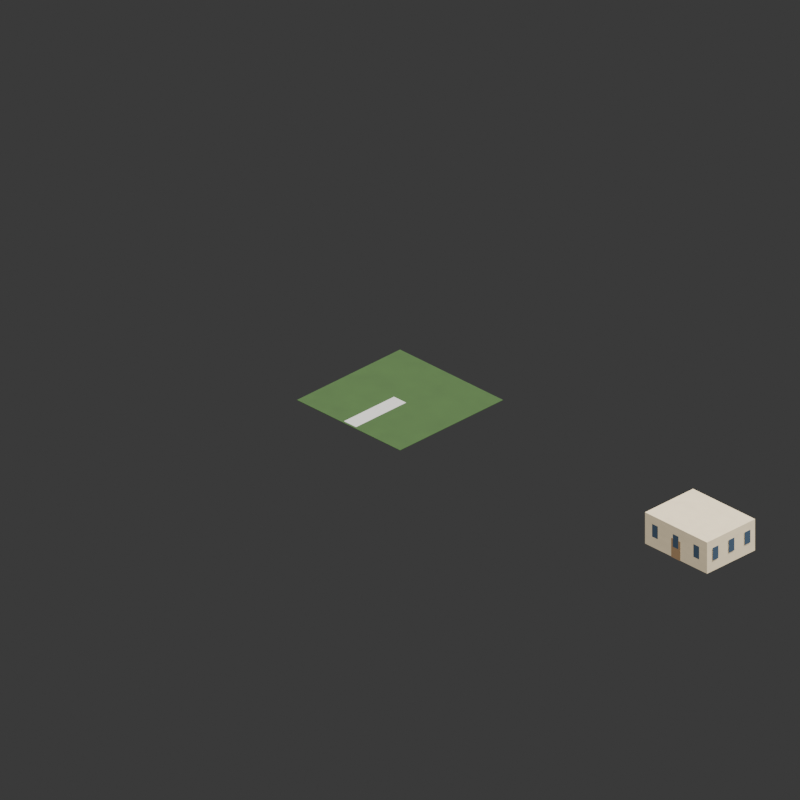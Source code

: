 # Source: OG_BLDHOUS7.blend  (saved by Blender 5.2.45; exported with 4.5.12 LTS)
import bpy
from mathutils import Matrix  # noqa: F401  (used for matrix-valued properties, if any)

bpy.ops.wm.read_factory_settings(use_empty=True)
scene = bpy.context.scene
scene.name = 'Scene'

# ---- materials (node trees are filled in below, after node groups)
mat_grass = bpy.data.materials.new('Grass')
mat_pavement = bpy.data.materials.new('Pavement')
mat_sandstone = bpy.data.materials.new('Sandstone')
mat_window = bpy.data.materials.new('Window')
mat_wood = bpy.data.materials.new('Wood')
mat_company_color_1_roof = bpy.data.materials.new('Company Color 1 Roof')
mat_brick = bpy.data.materials.new('Brick')

# ---- material node trees
mat_grass.use_nodes = True; mat_grass.node_tree.nodes.clear()
_N = mat_grass.node_tree.nodes; _L = mat_grass.node_tree.links
n0 = _N.new('ShaderNodeBsdfPrincipled'); n0.name = 'Principled BSDF'; n0.location = (-200, 100)
n0.inputs[2].default_value = 0.8
n0.inputs[10].default_value = 0.005
n1 = _N.new('ShaderNodeOutputMaterial'); n1.name = 'Material Output'; n1.location = (200, 100)
n2 = _N.new('ShaderNodeTexNoise'); n2.name = 'Noise Texture'; n2.location = (0, 0)
n2.width = 160
n2.inputs[2].default_value = 6.0
n3 = _N.new('ShaderNodeMixRGB'); n3.name = 'Mix (Legacy)'; n3.location = (0, 0)
n3.blend_type = 'MULTIPLY'
n3.inputs[0].default_value = 0.6
n3.inputs[1].default_value = (0.035, 0.085, 0.015, 1.0)
n4 = _N.new('ShaderNodeValToRGB'); n4.name = 'Color Ramp'; n4.location = (0, 0)
while len(n4.color_ramp.elements) > 1: n4.color_ramp.elements.remove(n4.color_ramp.elements[-1])
n4.color_ramp.elements[0].position = 0.0; n4.color_ramp.elements[0].color = (0.6, 0.6, 0.6, 1.0)
_e = n4.color_ramp.elements.new(1.0); _e.color = (1.0, 1.0, 1.0, 1.0)
_L.new(n0.outputs[0], n1.inputs[0])
_L.new(n2.outputs[0], n4.inputs[0])
_L.new(n4.outputs[0], n3.inputs[2])
_L.new(n3.outputs[0], n0.inputs[0])
n1.is_active_output = True
mat_pavement.use_nodes = True; mat_pavement.node_tree.nodes.clear()
_N = mat_pavement.node_tree.nodes; _L = mat_pavement.node_tree.links
n0 = _N.new('ShaderNodeBsdfPrincipled'); n0.name = 'Principled BSDF'; n0.location = (-200, 100)
n0.inputs[2].default_value = 0.8
n0.inputs[10].default_value = 0.005
n1 = _N.new('ShaderNodeOutputMaterial'); n1.name = 'Material Output'; n1.location = (200, 100)
n2 = _N.new('ShaderNodeTexNoise'); n2.name = 'Noise Texture'; n2.location = (0, 0)
n2.width = 160
n2.inputs[2].default_value = 6.0
n3 = _N.new('ShaderNodeMixRGB'); n3.name = 'Mix (Legacy)'; n3.location = (0, 0)
n3.blend_type = 'MULTIPLY'
n3.inputs[0].default_value = 0.3
n3.inputs[1].default_value = (0.48, 0.47, 0.44, 1.0)
n4 = _N.new('ShaderNodeValToRGB'); n4.name = 'Color Ramp'; n4.location = (0, 0)
while len(n4.color_ramp.elements) > 1: n4.color_ramp.elements.remove(n4.color_ramp.elements[-1])
n4.color_ramp.elements[0].position = 0.0; n4.color_ramp.elements[0].color = (0.6, 0.6, 0.6, 1.0)
_e = n4.color_ramp.elements.new(1.0); _e.color = (1.0, 1.0, 1.0, 1.0)
_L.new(n0.outputs[0], n1.inputs[0])
_L.new(n2.outputs[0], n4.inputs[0])
_L.new(n4.outputs[0], n3.inputs[2])
_L.new(n3.outputs[0], n0.inputs[0])
n1.is_active_output = True
mat_sandstone.use_nodes = True; mat_sandstone.node_tree.nodes.clear()
_N = mat_sandstone.node_tree.nodes; _L = mat_sandstone.node_tree.links
n0 = _N.new('ShaderNodeBsdfPrincipled'); n0.name = 'Principled BSDF'; n0.location = (-200, 100)
n0.inputs[2].default_value = 0.8
n0.inputs[10].default_value = 0.005
n1 = _N.new('ShaderNodeOutputMaterial'); n1.name = 'Material Output'; n1.location = (200, 100)
n2 = _N.new('ShaderNodeTexNoise'); n2.name = 'Noise Texture'; n2.location = (0, 0)
n2.width = 160
n2.inputs[2].default_value = 6.0
n3 = _N.new('ShaderNodeMixRGB'); n3.name = 'Mix (Legacy)'; n3.location = (0, 0)
n3.blend_type = 'MULTIPLY'
n3.inputs[0].default_value = 0.35
n3.inputs[1].default_value = (0.72, 0.6, 0.4, 1.0)
n4 = _N.new('ShaderNodeValToRGB'); n4.name = 'Color Ramp'; n4.location = (0, 0)
while len(n4.color_ramp.elements) > 1: n4.color_ramp.elements.remove(n4.color_ramp.elements[-1])
n4.color_ramp.elements[0].position = 0.0; n4.color_ramp.elements[0].color = (0.6, 0.6, 0.6, 1.0)
_e = n4.color_ramp.elements.new(1.0); _e.color = (1.0, 1.0, 1.0, 1.0)
_L.new(n0.outputs[0], n1.inputs[0])
_L.new(n2.outputs[0], n4.inputs[0])
_L.new(n4.outputs[0], n3.inputs[2])
_L.new(n3.outputs[0], n0.inputs[0])
n1.is_active_output = True
mat_window.use_nodes = True; mat_window.node_tree.nodes.clear()
_N = mat_window.node_tree.nodes; _L = mat_window.node_tree.links
n0 = _N.new('ShaderNodeBsdfPrincipled'); n0.name = 'Principled BSDF'; n0.location = (-200, 100)
n0.inputs[0].default_value = (0.05, 0.08, 0.12, 1.0)
n0.inputs[2].default_value = 0.2
n0.inputs[10].default_value = 0.005
n1 = _N.new('ShaderNodeOutputMaterial'); n1.name = 'Material Output'; n1.location = (200, 100)
_L.new(n0.outputs[0], n1.inputs[0])
n1.is_active_output = True
mat_wood.use_nodes = True; mat_wood.node_tree.nodes.clear()
_N = mat_wood.node_tree.nodes; _L = mat_wood.node_tree.links
n0 = _N.new('ShaderNodeBsdfPrincipled'); n0.name = 'Principled BSDF'; n0.location = (-200, 100)
n0.inputs[2].default_value = 0.8
n0.inputs[10].default_value = 0.005
n1 = _N.new('ShaderNodeOutputMaterial'); n1.name = 'Material Output'; n1.location = (200, 100)
n2 = _N.new('ShaderNodeTexNoise'); n2.name = 'Noise Texture'; n2.location = (0, 0)
n2.width = 160
n2.inputs[2].default_value = 6.0
n3 = _N.new('ShaderNodeMixRGB'); n3.name = 'Mix (Legacy)'; n3.location = (0, 0)
n3.blend_type = 'MULTIPLY'
n3.inputs[0].default_value = 0.4
n3.inputs[1].default_value = (0.32, 0.2, 0.1, 1.0)
n4 = _N.new('ShaderNodeValToRGB'); n4.name = 'Color Ramp'; n4.location = (0, 0)
while len(n4.color_ramp.elements) > 1: n4.color_ramp.elements.remove(n4.color_ramp.elements[-1])
n4.color_ramp.elements[0].position = 0.0; n4.color_ramp.elements[0].color = (0.6, 0.6, 0.6, 1.0)
_e = n4.color_ramp.elements.new(1.0); _e.color = (1.0, 1.0, 1.0, 1.0)
_L.new(n0.outputs[0], n1.inputs[0])
_L.new(n2.outputs[0], n4.inputs[0])
_L.new(n4.outputs[0], n3.inputs[2])
_L.new(n3.outputs[0], n0.inputs[0])
n1.is_active_output = True
mat_company_color_1_roof.use_nodes = True; mat_company_color_1_roof.node_tree.nodes.clear()
_N = mat_company_color_1_roof.node_tree.nodes; _L = mat_company_color_1_roof.node_tree.links
n0 = _N.new('ShaderNodeBsdfPrincipled'); n0.name = 'Principled BSDF'; n0.location = (-200, 100)
n0.inputs[2].default_value = 0.8
n0.inputs[10].default_value = 0.005
n1 = _N.new('ShaderNodeOutputMaterial'); n1.name = 'Material Output'; n1.location = (200, 100)
n2 = _N.new('ShaderNodeTexNoise'); n2.name = 'Noise Texture'; n2.location = (0, 0)
n2.width = 160
n2.inputs[2].default_value = 6.0
n3 = _N.new('ShaderNodeMixRGB'); n3.name = 'Mix (Legacy)'; n3.location = (0, 0)
n3.blend_type = 'MULTIPLY'
n3.inputs[0].default_value = 0.3
n3.inputs[1].default_value = (0.6, 0.2, 0.2, 1.0)
n4 = _N.new('ShaderNodeValToRGB'); n4.name = 'Color Ramp'; n4.location = (0, 0)
while len(n4.color_ramp.elements) > 1: n4.color_ramp.elements.remove(n4.color_ramp.elements[-1])
n4.color_ramp.elements[0].position = 0.0; n4.color_ramp.elements[0].color = (0.6, 0.6, 0.6, 1.0)
_e = n4.color_ramp.elements.new(1.0); _e.color = (1.0, 1.0, 1.0, 1.0)
_L.new(n0.outputs[0], n1.inputs[0])
_L.new(n2.outputs[0], n4.inputs[0])
_L.new(n4.outputs[0], n3.inputs[2])
_L.new(n3.outputs[0], n0.inputs[0])
n1.is_active_output = True
mat_brick.use_nodes = True; mat_brick.node_tree.nodes.clear()
_N = mat_brick.node_tree.nodes; _L = mat_brick.node_tree.links
n0 = _N.new('ShaderNodeBsdfPrincipled'); n0.name = 'Principled BSDF'; n0.location = (-200, 100)
n0.inputs[2].default_value = 0.8
n0.inputs[10].default_value = 0.005
n1 = _N.new('ShaderNodeOutputMaterial'); n1.name = 'Material Output'; n1.location = (200, 100)
n2 = _N.new('ShaderNodeTexNoise'); n2.name = 'Noise Texture'; n2.location = (0, 0)
n2.width = 160
n2.inputs[2].default_value = 6.0
n3 = _N.new('ShaderNodeMixRGB'); n3.name = 'Mix (Legacy)'; n3.location = (0, 0)
n3.blend_type = 'MULTIPLY'
n3.inputs[1].default_value = (0.42, 0.16, 0.1, 1.0)
n4 = _N.new('ShaderNodeValToRGB'); n4.name = 'Color Ramp'; n4.location = (0, 0)
while len(n4.color_ramp.elements) > 1: n4.color_ramp.elements.remove(n4.color_ramp.elements[-1])
n4.color_ramp.elements[0].position = 0.0; n4.color_ramp.elements[0].color = (0.6, 0.6, 0.6, 1.0)
_e = n4.color_ramp.elements.new(1.0); _e.color = (1.0, 1.0, 1.0, 1.0)
_L.new(n0.outputs[0], n1.inputs[0])
_L.new(n2.outputs[0], n4.inputs[0])
_L.new(n4.outputs[0], n3.inputs[2])
_L.new(n3.outputs[0], n0.inputs[0])
n1.is_active_output = True

# ---- world
world_world = bpy.data.worlds.new('World'); scene.world = world_world
world_world.use_nodes = True; world_world.node_tree.nodes.clear()
_N = world_world.node_tree.nodes; _L = world_world.node_tree.links
n0 = _N.new('ShaderNodeBackground'); n0.name = 'Background'; n0.location = (-200, 100)
n0.inputs[0].default_value = (0.05, 0.05, 0.05, 1.0)
n1 = _N.new('ShaderNodeOutputWorld'); n1.name = 'World Output'; n1.location = (200, 100)
_L.new(n0.outputs[0], n1.inputs[0])
n1.is_active_output = True

# ---- cameras
cam_camera = bpy.data.cameras.new('Camera')
cam_camera.type = 'ORTHO'
cam_camera.clip_end = 500.0
cam_camera.ortho_scale = 57.9

# ---- lights
light_light_primary = bpy.data.lights.new('Light Primary', 'SUN')
light_light_primary.energy = 4.75
light_light_left = bpy.data.lights.new('Light Left', 'SUN')
light_light_left.energy = 2.75
light_light_back = bpy.data.lights.new('Light Back', 'SUN')
light_light_back.energy = 2.0
light_light_upper_highlights = bpy.data.lights.new('Light Upper Highlights', 'SUN')
light_light_upper_highlights.energy = 1.4

# ---- meshes
me_cube = bpy.data.meshes.new('Cube')
me_cube.from_pydata([(-5.272, -5.272, -0.015), (-5.272, -5.272, 0.015), (-5.272, 5.272, -0.015), (-5.272, 5.272, 0.015), (5.272, -5.272, -0.015), (5.272, -5.272, 0.015), (5.272, 5.272, -0.015), (5.272, 5.272, 0.015)], [], [(0, 1, 3, 2), (2, 3, 7, 6), (6, 7, 5, 4), (4, 5, 1, 0), (2, 6, 4, 0), (7, 3, 1, 5)])
_uv = me_cube.uv_layers.new(name='UVMap')
_uv.uv.foreach_set('vector', [0.375, 0.0, 0.625, 0.0, 0.625, 0.25, 0.375, 0.25, 0.375, 0.25, 0.625, 0.25, 0.625, 0.5, 0.375, 0.5, 0.375, 0.5, 0.625, 0.5, 0.625, 0.75, 0.375, 0.75, 0.375, 0.75, 0.625, 0.75, 0.625, 1.0, 0.375, 1.0, 0.125, 0.5, 0.375, 0.5, 0.375, 0.75, 0.125, 0.75, 0.625, 0.5, 0.875, 0.5, 0.875, 0.75, 0.625, 0.75])
me_cube.materials.append(mat_grass)
me_cube.update()
me_cube_001 = bpy.data.meshes.new('Cube.001')
me_cube_001.from_pydata([(-0.6142, -2.559, -0.025), (-0.6142, -2.559, 0.025), (-0.6142, 2.559, -0.025), (-0.6142, 2.559, 0.025), (0.6142, -2.559, -0.025), (0.6142, -2.559, 0.025), (0.6142, 2.559, -0.025), (0.6142, 2.559, 0.025)], [], [(0, 1, 3, 2), (2, 3, 7, 6), (6, 7, 5, 4), (4, 5, 1, 0), (2, 6, 4, 0), (7, 3, 1, 5)])
_uv = me_cube_001.uv_layers.new(name='UVMap')
_uv.uv.foreach_set('vector', [0.375, 0.0, 0.625, 0.0, 0.625, 0.25, 0.375, 0.25, 0.375, 0.25, 0.625, 0.25, 0.625, 0.5, 0.375, 0.5, 0.375, 0.5, 0.625, 0.5, 0.625, 0.75, 0.375, 0.75, 0.375, 0.75, 0.625, 0.75, 0.625, 1.0, 0.375, 1.0, 0.125, 0.5, 0.375, 0.5, 0.375, 0.75, 0.125, 0.75, 0.625, 0.5, 0.875, 0.5, 0.875, 0.75, 0.625, 0.75])
me_cube_001.materials.append(mat_pavement)
me_cube_001.update()
me_cube_002 = bpy.data.meshes.new('Cube.002')
me_cube_002.from_pydata([(-3.173, -2.457, -1.297), (-3.173, -2.457, 1.297), (-3.173, 2.457, -1.297), (-3.173, 2.457, 1.297), (3.173, -2.457, -1.297), (3.173, -2.457, 1.297), (3.173, 2.457, -1.297), (3.173, 2.457, 1.297)], [], [(0, 1, 3, 2), (2, 3, 7, 6), (6, 7, 5, 4), (4, 5, 1, 0), (2, 6, 4, 0), (7, 3, 1, 5)])
_uv = me_cube_002.uv_layers.new(name='UVMap')
_uv.uv.foreach_set('vector', [0.375, 0.0, 0.625, 0.0, 0.625, 0.25, 0.375, 0.25, 0.375, 0.25, 0.625, 0.25, 0.625, 0.5, 0.375, 0.5, 0.375, 0.5, 0.625, 0.5, 0.625, 0.75, 0.375, 0.75, 0.375, 0.75, 0.625, 0.75, 0.625, 1.0, 0.375, 1.0, 0.125, 0.5, 0.375, 0.5, 0.375, 0.75, 0.125, 0.75, 0.625, 0.5, 0.875, 0.5, 0.875, 0.75, 0.625, 0.75])
me_cube_002.materials.append(mat_sandstone)
me_cube_002.update()
me_cube_003 = bpy.data.meshes.new('Cube.003')
me_cube_003.from_pydata([(-0.275, -0.01, -0.5187), (-0.275, -0.01, 0.5187), (-0.275, 0.01, -0.5187), (-0.275, 0.01, 0.5187), (0.275, -0.01, -0.5187), (0.275, -0.01, 0.5187), (0.275, 0.01, -0.5187), (0.275, 0.01, 0.5187)], [], [(0, 1, 3, 2), (2, 3, 7, 6), (6, 7, 5, 4), (4, 5, 1, 0), (2, 6, 4, 0), (7, 3, 1, 5)])
_uv = me_cube_003.uv_layers.new(name='UVMap')
_uv.uv.foreach_set('vector', [0.375, 0.0, 0.625, 0.0, 0.625, 0.25, 0.375, 0.25, 0.375, 0.25, 0.625, 0.25, 0.625, 0.5, 0.375, 0.5, 0.375, 0.5, 0.625, 0.5, 0.625, 0.75, 0.375, 0.75, 0.375, 0.75, 0.625, 0.75, 0.625, 1.0, 0.375, 1.0, 0.125, 0.5, 0.375, 0.5, 0.375, 0.75, 0.125, 0.75, 0.625, 0.5, 0.875, 0.5, 0.875, 0.75, 0.625, 0.75])
me_cube_003.materials.append(mat_window)
me_cube_003.update()
me_cube_004 = bpy.data.meshes.new('Cube.004')
me_cube_004.from_pydata([(-0.275, -0.01, -0.5187), (-0.275, -0.01, 0.5187), (-0.275, 0.01, -0.5187), (-0.275, 0.01, 0.5187), (0.275, -0.01, -0.5187), (0.275, -0.01, 0.5187), (0.275, 0.01, -0.5187), (0.275, 0.01, 0.5187)], [], [(0, 1, 3, 2), (2, 3, 7, 6), (6, 7, 5, 4), (4, 5, 1, 0), (2, 6, 4, 0), (7, 3, 1, 5)])
_uv = me_cube_004.uv_layers.new(name='UVMap')
_uv.uv.foreach_set('vector', [0.375, 0.0, 0.625, 0.0, 0.625, 0.25, 0.375, 0.25, 0.375, 0.25, 0.625, 0.25, 0.625, 0.5, 0.375, 0.5, 0.375, 0.5, 0.625, 0.5, 0.625, 0.75, 0.375, 0.75, 0.375, 0.75, 0.625, 0.75, 0.625, 1.0, 0.375, 1.0, 0.125, 0.5, 0.375, 0.5, 0.375, 0.75, 0.125, 0.75, 0.625, 0.5, 0.875, 0.5, 0.875, 0.75, 0.625, 0.75])
me_cube_004.materials.append(mat_window)
me_cube_004.update()
me_cube_005 = bpy.data.meshes.new('Cube.005')
me_cube_005.from_pydata([(-0.01, -0.275, -0.5187), (-0.01, -0.275, 0.5187), (-0.01, 0.275, -0.5187), (-0.01, 0.275, 0.5187), (0.01, -0.275, -0.5187), (0.01, -0.275, 0.5187), (0.01, 0.275, -0.5187), (0.01, 0.275, 0.5187)], [], [(0, 1, 3, 2), (2, 3, 7, 6), (6, 7, 5, 4), (4, 5, 1, 0), (2, 6, 4, 0), (7, 3, 1, 5)])
_uv = me_cube_005.uv_layers.new(name='UVMap')
_uv.uv.foreach_set('vector', [0.375, 0.0, 0.625, 0.0, 0.625, 0.25, 0.375, 0.25, 0.375, 0.25, 0.625, 0.25, 0.625, 0.5, 0.375, 0.5, 0.375, 0.5, 0.625, 0.5, 0.625, 0.75, 0.375, 0.75, 0.375, 0.75, 0.625, 0.75, 0.625, 1.0, 0.375, 1.0, 0.125, 0.5, 0.375, 0.5, 0.375, 0.75, 0.125, 0.75, 0.625, 0.5, 0.875, 0.5, 0.875, 0.75, 0.625, 0.75])
me_cube_005.materials.append(mat_window)
me_cube_005.update()
me_cube_006 = bpy.data.meshes.new('Cube.006')
me_cube_006.from_pydata([(-0.01, -0.275, -0.5187), (-0.01, -0.275, 0.5187), (-0.01, 0.275, -0.5187), (-0.01, 0.275, 0.5187), (0.01, -0.275, -0.5187), (0.01, -0.275, 0.5187), (0.01, 0.275, -0.5187), (0.01, 0.275, 0.5187)], [], [(0, 1, 3, 2), (2, 3, 7, 6), (6, 7, 5, 4), (4, 5, 1, 0), (2, 6, 4, 0), (7, 3, 1, 5)])
_uv = me_cube_006.uv_layers.new(name='UVMap')
_uv.uv.foreach_set('vector', [0.375, 0.0, 0.625, 0.0, 0.625, 0.25, 0.375, 0.25, 0.375, 0.25, 0.625, 0.25, 0.625, 0.5, 0.375, 0.5, 0.375, 0.5, 0.625, 0.5, 0.625, 0.75, 0.375, 0.75, 0.375, 0.75, 0.625, 0.75, 0.625, 1.0, 0.375, 1.0, 0.125, 0.5, 0.375, 0.5, 0.375, 0.75, 0.125, 0.75, 0.625, 0.5, 0.875, 0.5, 0.875, 0.75, 0.625, 0.75])
me_cube_006.materials.append(mat_window)
me_cube_006.update()
me_cube_007 = bpy.data.meshes.new('Cube.007')
me_cube_007.from_pydata([(-0.275, -0.01, -0.5187), (-0.275, -0.01, 0.5187), (-0.275, 0.01, -0.5187), (-0.275, 0.01, 0.5187), (0.275, -0.01, -0.5187), (0.275, -0.01, 0.5187), (0.275, 0.01, -0.5187), (0.275, 0.01, 0.5187)], [], [(0, 1, 3, 2), (2, 3, 7, 6), (6, 7, 5, 4), (4, 5, 1, 0), (2, 6, 4, 0), (7, 3, 1, 5)])
_uv = me_cube_007.uv_layers.new(name='UVMap')
_uv.uv.foreach_set('vector', [0.375, 0.0, 0.625, 0.0, 0.625, 0.25, 0.375, 0.25, 0.375, 0.25, 0.625, 0.25, 0.625, 0.5, 0.375, 0.5, 0.375, 0.5, 0.625, 0.5, 0.625, 0.75, 0.375, 0.75, 0.375, 0.75, 0.625, 0.75, 0.625, 1.0, 0.375, 1.0, 0.125, 0.5, 0.375, 0.5, 0.375, 0.75, 0.125, 0.75, 0.625, 0.5, 0.875, 0.5, 0.875, 0.75, 0.625, 0.75])
me_cube_007.materials.append(mat_window)
me_cube_007.update()
me_cube_008 = bpy.data.meshes.new('Cube.008')
me_cube_008.from_pydata([(-0.275, -0.01, -0.5187), (-0.275, -0.01, 0.5187), (-0.275, 0.01, -0.5187), (-0.275, 0.01, 0.5187), (0.275, -0.01, -0.5187), (0.275, -0.01, 0.5187), (0.275, 0.01, -0.5187), (0.275, 0.01, 0.5187)], [], [(0, 1, 3, 2), (2, 3, 7, 6), (6, 7, 5, 4), (4, 5, 1, 0), (2, 6, 4, 0), (7, 3, 1, 5)])
_uv = me_cube_008.uv_layers.new(name='UVMap')
_uv.uv.foreach_set('vector', [0.375, 0.0, 0.625, 0.0, 0.625, 0.25, 0.375, 0.25, 0.375, 0.25, 0.625, 0.25, 0.625, 0.5, 0.375, 0.5, 0.375, 0.5, 0.625, 0.5, 0.625, 0.75, 0.375, 0.75, 0.375, 0.75, 0.625, 0.75, 0.625, 1.0, 0.375, 1.0, 0.125, 0.5, 0.375, 0.5, 0.375, 0.75, 0.125, 0.75, 0.625, 0.5, 0.875, 0.5, 0.875, 0.75, 0.625, 0.75])
me_cube_008.materials.append(mat_window)
me_cube_008.update()
me_cube_009 = bpy.data.meshes.new('Cube.009')
me_cube_009.from_pydata([(-0.01, -0.275, -0.5187), (-0.01, -0.275, 0.5187), (-0.01, 0.275, -0.5187), (-0.01, 0.275, 0.5187), (0.01, -0.275, -0.5187), (0.01, -0.275, 0.5187), (0.01, 0.275, -0.5187), (0.01, 0.275, 0.5187)], [], [(0, 1, 3, 2), (2, 3, 7, 6), (6, 7, 5, 4), (4, 5, 1, 0), (2, 6, 4, 0), (7, 3, 1, 5)])
_uv = me_cube_009.uv_layers.new(name='UVMap')
_uv.uv.foreach_set('vector', [0.375, 0.0, 0.625, 0.0, 0.625, 0.25, 0.375, 0.25, 0.375, 0.25, 0.625, 0.25, 0.625, 0.5, 0.375, 0.5, 0.375, 0.5, 0.625, 0.5, 0.625, 0.75, 0.375, 0.75, 0.375, 0.75, 0.625, 0.75, 0.625, 1.0, 0.375, 1.0, 0.125, 0.5, 0.375, 0.5, 0.375, 0.75, 0.125, 0.75, 0.625, 0.5, 0.875, 0.5, 0.875, 0.75, 0.625, 0.75])
me_cube_009.materials.append(mat_window)
me_cube_009.update()
me_cube_010 = bpy.data.meshes.new('Cube.010')
me_cube_010.from_pydata([(-0.01, -0.275, -0.5187), (-0.01, -0.275, 0.5187), (-0.01, 0.275, -0.5187), (-0.01, 0.275, 0.5187), (0.01, -0.275, -0.5187), (0.01, -0.275, 0.5187), (0.01, 0.275, -0.5187), (0.01, 0.275, 0.5187)], [], [(0, 1, 3, 2), (2, 3, 7, 6), (6, 7, 5, 4), (4, 5, 1, 0), (2, 6, 4, 0), (7, 3, 1, 5)])
_uv = me_cube_010.uv_layers.new(name='UVMap')
_uv.uv.foreach_set('vector', [0.375, 0.0, 0.625, 0.0, 0.625, 0.25, 0.375, 0.25, 0.375, 0.25, 0.625, 0.25, 0.625, 0.5, 0.375, 0.5, 0.375, 0.5, 0.625, 0.5, 0.625, 0.75, 0.375, 0.75, 0.375, 0.75, 0.625, 0.75, 0.625, 1.0, 0.375, 1.0, 0.125, 0.5, 0.375, 0.5, 0.375, 0.75, 0.125, 0.75, 0.625, 0.5, 0.875, 0.5, 0.875, 0.75, 0.625, 0.75])
me_cube_010.materials.append(mat_window)
me_cube_010.update()
me_cube_011 = bpy.data.meshes.new('Cube.011')
me_cube_011.from_pydata([(-0.275, -0.01, -0.5187), (-0.275, -0.01, 0.5187), (-0.275, 0.01, -0.5187), (-0.275, 0.01, 0.5187), (0.275, -0.01, -0.5187), (0.275, -0.01, 0.5187), (0.275, 0.01, -0.5187), (0.275, 0.01, 0.5187)], [], [(0, 1, 3, 2), (2, 3, 7, 6), (6, 7, 5, 4), (4, 5, 1, 0), (2, 6, 4, 0), (7, 3, 1, 5)])
_uv = me_cube_011.uv_layers.new(name='UVMap')
_uv.uv.foreach_set('vector', [0.375, 0.0, 0.625, 0.0, 0.625, 0.25, 0.375, 0.25, 0.375, 0.25, 0.625, 0.25, 0.625, 0.5, 0.375, 0.5, 0.375, 0.5, 0.625, 0.5, 0.625, 0.75, 0.375, 0.75, 0.375, 0.75, 0.625, 0.75, 0.625, 1.0, 0.375, 1.0, 0.125, 0.5, 0.375, 0.5, 0.375, 0.75, 0.125, 0.75, 0.625, 0.5, 0.875, 0.5, 0.875, 0.75, 0.625, 0.75])
me_cube_011.materials.append(mat_window)
me_cube_011.update()
me_cube_012 = bpy.data.meshes.new('Cube.012')
me_cube_012.from_pydata([(-0.275, -0.01, -0.5187), (-0.275, -0.01, 0.5187), (-0.275, 0.01, -0.5187), (-0.275, 0.01, 0.5187), (0.275, -0.01, -0.5187), (0.275, -0.01, 0.5187), (0.275, 0.01, -0.5187), (0.275, 0.01, 0.5187)], [], [(0, 1, 3, 2), (2, 3, 7, 6), (6, 7, 5, 4), (4, 5, 1, 0), (2, 6, 4, 0), (7, 3, 1, 5)])
_uv = me_cube_012.uv_layers.new(name='UVMap')
_uv.uv.foreach_set('vector', [0.375, 0.0, 0.625, 0.0, 0.625, 0.25, 0.375, 0.25, 0.375, 0.25, 0.625, 0.25, 0.625, 0.5, 0.375, 0.5, 0.375, 0.5, 0.625, 0.5, 0.625, 0.75, 0.375, 0.75, 0.375, 0.75, 0.625, 0.75, 0.625, 1.0, 0.375, 1.0, 0.125, 0.5, 0.375, 0.5, 0.375, 0.75, 0.125, 0.75, 0.625, 0.5, 0.875, 0.5, 0.875, 0.75, 0.625, 0.75])
me_cube_012.materials.append(mat_window)
me_cube_012.update()
me_cube_013 = bpy.data.meshes.new('Cube.013')
me_cube_013.from_pydata([(-0.01, -0.275, -0.5187), (-0.01, -0.275, 0.5187), (-0.01, 0.275, -0.5187), (-0.01, 0.275, 0.5187), (0.01, -0.275, -0.5187), (0.01, -0.275, 0.5187), (0.01, 0.275, -0.5187), (0.01, 0.275, 0.5187)], [], [(0, 1, 3, 2), (2, 3, 7, 6), (6, 7, 5, 4), (4, 5, 1, 0), (2, 6, 4, 0), (7, 3, 1, 5)])
_uv = me_cube_013.uv_layers.new(name='UVMap')
_uv.uv.foreach_set('vector', [0.375, 0.0, 0.625, 0.0, 0.625, 0.25, 0.375, 0.25, 0.375, 0.25, 0.625, 0.25, 0.625, 0.5, 0.375, 0.5, 0.375, 0.5, 0.625, 0.5, 0.625, 0.75, 0.375, 0.75, 0.375, 0.75, 0.625, 0.75, 0.625, 1.0, 0.375, 1.0, 0.125, 0.5, 0.375, 0.5, 0.375, 0.75, 0.125, 0.75, 0.625, 0.5, 0.875, 0.5, 0.875, 0.75, 0.625, 0.75])
me_cube_013.materials.append(mat_window)
me_cube_013.update()
me_cube_014 = bpy.data.meshes.new('Cube.014')
me_cube_014.from_pydata([(-0.01, -0.275, -0.5187), (-0.01, -0.275, 0.5187), (-0.01, 0.275, -0.5187), (-0.01, 0.275, 0.5187), (0.01, -0.275, -0.5187), (0.01, -0.275, 0.5187), (0.01, 0.275, -0.5187), (0.01, 0.275, 0.5187)], [], [(0, 1, 3, 2), (2, 3, 7, 6), (6, 7, 5, 4), (4, 5, 1, 0), (2, 6, 4, 0), (7, 3, 1, 5)])
_uv = me_cube_014.uv_layers.new(name='UVMap')
_uv.uv.foreach_set('vector', [0.375, 0.0, 0.625, 0.0, 0.625, 0.25, 0.375, 0.25, 0.375, 0.25, 0.625, 0.25, 0.625, 0.5, 0.375, 0.5, 0.375, 0.5, 0.625, 0.5, 0.625, 0.75, 0.375, 0.75, 0.375, 0.75, 0.625, 0.75, 0.625, 1.0, 0.375, 1.0, 0.125, 0.5, 0.375, 0.5, 0.375, 0.75, 0.125, 0.75, 0.625, 0.5, 0.875, 0.5, 0.875, 0.75, 0.625, 0.75])
me_cube_014.materials.append(mat_window)
me_cube_014.update()
me_cube_015 = bpy.data.meshes.new('Cube.015')
me_cube_015.from_pydata([(-0.4443, -0.025, -0.778), (-0.4443, -0.025, 0.778), (-0.4443, 0.025, -0.778), (-0.4443, 0.025, 0.778), (0.4443, -0.025, -0.778), (0.4443, -0.025, 0.778), (0.4443, 0.025, -0.778), (0.4443, 0.025, 0.778)], [], [(0, 1, 3, 2), (2, 3, 7, 6), (6, 7, 5, 4), (4, 5, 1, 0), (2, 6, 4, 0), (7, 3, 1, 5)])
_uv = me_cube_015.uv_layers.new(name='UVMap')
_uv.uv.foreach_set('vector', [0.375, 0.0, 0.625, 0.0, 0.625, 0.25, 0.375, 0.25, 0.375, 0.25, 0.625, 0.25, 0.625, 0.5, 0.375, 0.5, 0.375, 0.5, 0.625, 0.5, 0.625, 0.75, 0.375, 0.75, 0.375, 0.75, 0.625, 0.75, 0.625, 1.0, 0.375, 1.0, 0.125, 0.5, 0.375, 0.5, 0.375, 0.75, 0.125, 0.75, 0.625, 0.5, 0.875, 0.5, 0.875, 0.75, 0.625, 0.75])
me_cube_015.materials.append(mat_wood)
me_cube_015.update()
me_roof = bpy.data.meshes.new('roof')
me_roof.from_pydata([(-3.583, -2.866, 0.0), (3.583, -2.866, 0.0), (3.583, 2.866, 0.0), (-3.583, 2.866, 0.0), (-3.583, 0.0, 3.734), (3.583, 0.0, 3.734)], [], [(0, 1, 5, 4), (3, 4, 5, 2), (0, 4, 3), (1, 2, 5), (0, 3, 2, 1)])
me_roof.materials.append(mat_company_color_1_roof)
me_roof.update()
me_cube_016 = bpy.data.meshes.new('Cube.016')
me_cube_016.from_pydata([(-0.25, -0.25, -2.075), (-0.25, -0.25, 2.075), (-0.25, 0.25, -2.075), (-0.25, 0.25, 2.075), (0.25, -0.25, -2.075), (0.25, -0.25, 2.075), (0.25, 0.25, -2.075), (0.25, 0.25, 2.075)], [], [(0, 1, 3, 2), (2, 3, 7, 6), (6, 7, 5, 4), (4, 5, 1, 0), (2, 6, 4, 0), (7, 3, 1, 5)])
_uv = me_cube_016.uv_layers.new(name='UVMap')
_uv.uv.foreach_set('vector', [0.375, 0.0, 0.625, 0.0, 0.625, 0.25, 0.375, 0.25, 0.375, 0.25, 0.625, 0.25, 0.625, 0.5, 0.375, 0.5, 0.375, 0.5, 0.625, 0.5, 0.625, 0.75, 0.375, 0.75, 0.375, 0.75, 0.625, 0.75, 0.625, 1.0, 0.375, 1.0, 0.125, 0.5, 0.375, 0.5, 0.375, 0.75, 0.125, 0.75, 0.625, 0.5, 0.875, 0.5, 0.875, 0.75, 0.625, 0.75])
me_cube_016.materials.append(mat_brick)
me_cube_016.update()

# ---- objects
ob_camera = bpy.data.objects.new('Camera', cam_camera)
ob_light_primary = bpy.data.objects.new('Light Primary', light_light_primary)
ob_light_left = bpy.data.objects.new('Light Left', light_light_left)
ob_light_back = bpy.data.objects.new('Light Back', light_light_back)
ob_light_upper_highlights = bpy.data.objects.new('Light Upper Highlights', light_light_upper_highlights)
ob_part0 = bpy.data.objects.new('part0', None)
ob_cube = bpy.data.objects.new('Cube', me_cube)
ob_cube_001 = bpy.data.objects.new('Cube.001', me_cube_001)
ob_part1 = bpy.data.objects.new('part1', None)
ob_cube_002 = bpy.data.objects.new('Cube.002', me_cube_002)
ob_cube_003 = bpy.data.objects.new('Cube.003', me_cube_003)
ob_cube_004 = bpy.data.objects.new('Cube.004', me_cube_004)
ob_cube_005 = bpy.data.objects.new('Cube.005', me_cube_005)
ob_cube_006 = bpy.data.objects.new('Cube.006', me_cube_006)
ob_cube_007 = bpy.data.objects.new('Cube.007', me_cube_007)
ob_cube_008 = bpy.data.objects.new('Cube.008', me_cube_008)
ob_cube_009 = bpy.data.objects.new('Cube.009', me_cube_009)
ob_cube_010 = bpy.data.objects.new('Cube.010', me_cube_010)
ob_cube_011 = bpy.data.objects.new('Cube.011', me_cube_011)
ob_cube_012 = bpy.data.objects.new('Cube.012', me_cube_012)
ob_cube_013 = bpy.data.objects.new('Cube.013', me_cube_013)
ob_cube_014 = bpy.data.objects.new('Cube.014', me_cube_014)
ob_cube_015 = bpy.data.objects.new('Cube.015', me_cube_015)
ob_part2 = bpy.data.objects.new('part2', None)
ob_roof = bpy.data.objects.new('roof', me_roof)
ob_cube_016 = bpy.data.objects.new('Cube.016', me_cube_016)

# ---- transforms, parenting, visibility, modifiers, constraints
ob_camera.location = (37.01, -37.01, 29.35)
ob_camera.rotation_euler = (1.06, 0.0, 0.7854)
ob_light_primary.location = (0.0, 0.0, 0.0)
ob_light_primary.rotation_euler = (0.5236, 0.0, 2.356)
ob_light_left.location = (0.0, 0.0, 0.0)
ob_light_left.rotation_euler = (1.047, 0.0, 0.6178)
ob_light_back.location = (0.0, 0.0, 0.0)
ob_light_back.rotation_euler = (1.047, 0.0, -1.571)
ob_light_upper_highlights.location = (0.0, 0.0, 0.0)
ob_light_upper_highlights.rotation_euler = (0.8727, 0.0, 2.094)
ob_part0.location = (0.0, 0.0, 0.0)
ob_cube.parent = ob_part0
ob_cube.location = (0.0, 0.0, 0.015)
ob_cube_001.parent = ob_part0
ob_cube_001.location = (0.0, -2.559, 0.025)
ob_part1.location = (30.71, 0.0, 0.0)
ob_cube_002.parent = ob_part1
ob_cube_002.location = (0.0, 0.0, 1.297)
ob_cube_003.parent = ob_part1
ob_cube_003.location = (-2.115, -2.507, 1.426)
ob_cube_004.parent = ob_part1
ob_cube_004.location = (-2.115, 2.507, 1.426)
ob_cube_005.parent = ob_part1
ob_cube_005.location = (-3.223, -1.638, 1.426)
ob_cube_006.parent = ob_part1
ob_cube_006.location = (3.223, -1.638, 1.426)
ob_cube_007.parent = ob_part1
ob_cube_007.location = (0.0, -2.507, 1.426)
ob_cube_008.parent = ob_part1
ob_cube_008.location = (0.0, 2.507, 1.426)
ob_cube_009.parent = ob_part1
ob_cube_009.location = (-3.223, 0.0, 1.426)
ob_cube_010.parent = ob_part1
ob_cube_010.location = (3.223, 0.0, 1.426)
ob_cube_011.parent = ob_part1
ob_cube_011.location = (2.115, -2.507, 1.426)
ob_cube_012.parent = ob_part1
ob_cube_012.location = (2.115, 2.507, 1.426)
ob_cube_013.parent = ob_part1
ob_cube_013.location = (-3.223, 1.638, 1.426)
ob_cube_014.parent = ob_part1
ob_cube_014.location = (3.223, 1.638, 1.426)
ob_cube_015.parent = ob_part1
ob_cube_015.location = (0.0, -2.487, 0.778)
ob_part2.location = (61.42, 0.0, 0.0)
ob_roof.parent = ob_part2
ob_roof.location = (0.0, 0.0, 0.0)
ob_cube_016.parent = ob_part2
ob_cube_016.location = (1.791, 0.8598, 2.075)

# ---- collection membership
scene.collection.objects.link(ob_camera)
scene.collection.objects.link(ob_light_primary)
scene.collection.objects.link(ob_light_left)
scene.collection.objects.link(ob_light_back)
scene.collection.objects.link(ob_light_upper_highlights)
scene.collection.objects.link(ob_part0)
scene.collection.objects.link(ob_cube)
scene.collection.objects.link(ob_cube_001)
scene.collection.objects.link(ob_part1)
scene.collection.objects.link(ob_cube_002)
scene.collection.objects.link(ob_cube_003)
scene.collection.objects.link(ob_cube_004)
scene.collection.objects.link(ob_cube_005)
scene.collection.objects.link(ob_cube_006)
scene.collection.objects.link(ob_cube_007)
scene.collection.objects.link(ob_cube_008)
scene.collection.objects.link(ob_cube_009)
scene.collection.objects.link(ob_cube_010)
scene.collection.objects.link(ob_cube_011)
scene.collection.objects.link(ob_cube_012)
scene.collection.objects.link(ob_cube_013)
scene.collection.objects.link(ob_cube_014)
scene.collection.objects.link(ob_cube_015)
scene.collection.objects.link(ob_part2)
scene.collection.objects.link(ob_roof)
scene.collection.objects.link(ob_cube_016)

# ---- scene / render settings (as saved in the file)
scene.camera = ob_camera
scene.frame_start = 1; scene.frame_end = 250; scene.frame_set(1)
scene.render.engine = 'BLENDER_EEVEE_NEXT'
scene.render.resolution_x = 256
scene.render.resolution_y = 256
scene.render.film_transparent = True
scene.render.bake_bias = 0.0
scene.render.bake_samples = 0
scene.render.compositor_device = 'GPU'
scene.eevee.taa_render_samples = 32
scene.eevee.use_volume_custom_range = False
scene.eevee.fast_gi_thickness_near = 0.1
scene.eevee.fast_gi_thickness_far = 0.0
scene.eevee.ray_tracing_options.screen_trace_thickness = 0.1
bpy.context.view_layer.update()

